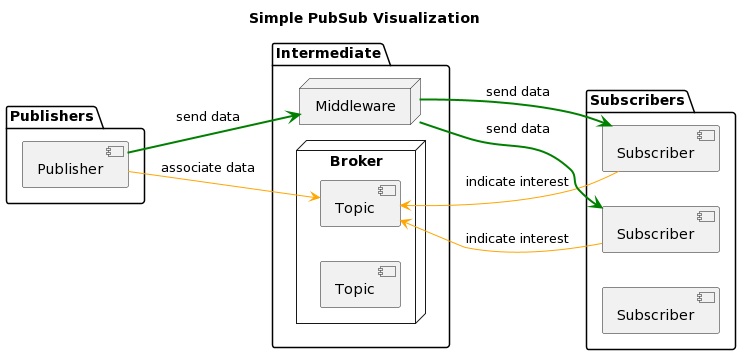

The diagram above was rendered by PlantUML. Its source (embedded in the PNG):
@startuml
left to right direction
title Simple PubSub Visualization

package Publishers{
    [Publisher] as Pub
}

package Intermediate {
    node Broker {
        [Topic] as Topic1
        [Topic] as Topic2
    }
    node Middleware {

    }
}



package Subscribers{
    [Subscriber] as Sub1
    [Subscriber] as Sub2
    [Subscriber] as Sub3 
}

Pub -[#Orange]-> Topic1: associate data
Sub1 -[#Orange]-> Topic1: indicate interest
Sub2 -[#Orange]-> Topic1: indicate interest

Pub -[#Green,bold]-> Middleware: send data
Middleware -[#Green,bold]-> Sub1: send data
Middleware -[#Green,bold]-> Sub2: send data
@enduml